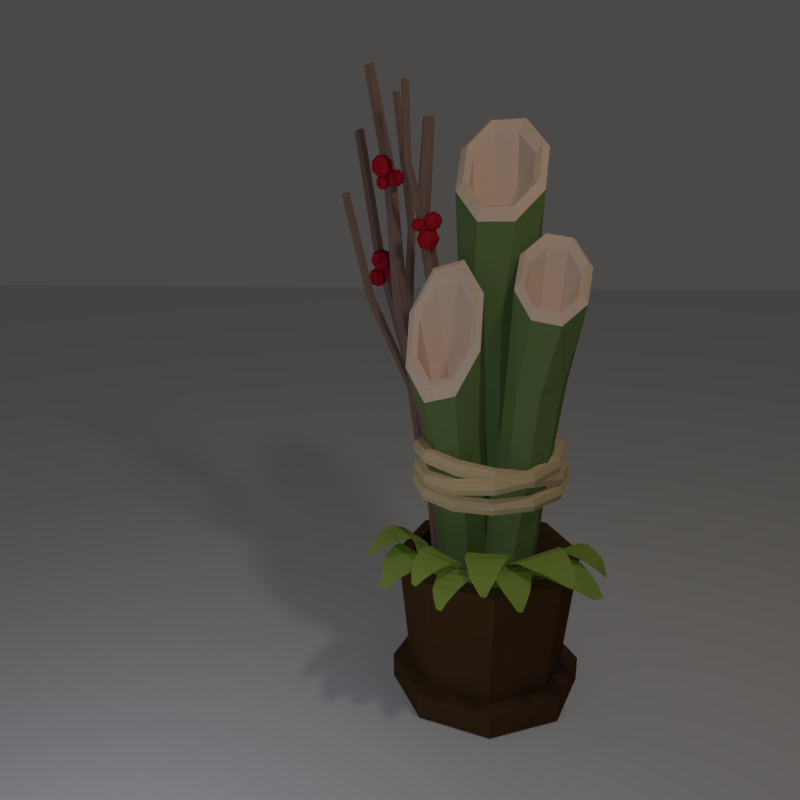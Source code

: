 # Source: Kodamatsu.blend  (saved by Blender 2.77.0; exported with 4.5.12 LTS)
import bpy
from mathutils import Matrix  # noqa: F401  (used for matrix-valued properties, if any)

bpy.ops.wm.read_factory_settings(use_empty=True)
scene = bpy.context.scene
scene.name = 'Scene'

# ---- collections
col_collection_1 = bpy.data.collections.new('Collection 1'); scene.collection.children.link(col_collection_1)

# ---- materials (node trees are filled in below, after node groups)
mat_leaf = bpy.data.materials.new('Leaf')
mat_leaf.alpha_threshold = 0.0
mat_leaf.use_transparent_shadow = False
mat_leaf.diffuse_color = (0.3001, 0.42, 0.07084, 1.0)
mat_leaf.roughness = 0.5
mat_leaf.specular_intensity = 0.0
mat_berry = bpy.data.materials.new('Berry')
mat_berry.alpha_threshold = 0.0
mat_berry.use_transparent_shadow = False
mat_berry.diffuse_color = (0.4385, 0.0112, 0.02432, 1.0)
mat_berry.roughness = 0.5
mat_berry.specular_intensity = 0.0
mat_shadowonly = bpy.data.materials.new('ShadowOnly')
mat_shadowonly.alpha_threshold = 0.0
mat_shadowonly.use_transparent_shadow = False
mat_shadowonly.roughness = 0.5
mat_sticks = bpy.data.materials.new('Sticks')
mat_sticks.alpha_threshold = 0.0
mat_sticks.use_transparent_shadow = False
mat_sticks.diffuse_color = (0.2396, 0.1516, 0.1179, 1.0)
mat_sticks.roughness = 0.5
mat_sticks.specular_intensity = 0.0
mat_rope = bpy.data.materials.new('Rope')
mat_rope.alpha_threshold = 0.0
mat_rope.use_transparent_shadow = False
mat_rope.diffuse_color = (0.6982, 0.5376, 0.2854, 1.0)
mat_rope.roughness = 0.5
mat_rope.specular_intensity = 0.0
mat_bamboo_inside = bpy.data.materials.new('Bamboo Inside')
mat_bamboo_inside.alpha_threshold = 0.0
mat_bamboo_inside.use_transparent_shadow = False
mat_bamboo_inside.diffuse_color = (0.8, 0.5988, 0.4493, 1.0)
mat_bamboo_inside.roughness = 0.5
mat_bamboo_inside.specular_intensity = 0.0
mat_bamboooutside = bpy.data.materials.new('BambooOutside')
mat_bamboooutside.alpha_threshold = 0.0
mat_bamboooutside.use_transparent_shadow = False
mat_bamboooutside.diffuse_color = (0.1495, 0.2266, 0.06999, 1.0)
mat_bamboooutside.roughness = 0.5
mat_bamboooutside.specular_intensity = 0.0
mat_pot = bpy.data.materials.new('Pot')
mat_pot.alpha_threshold = 0.0
mat_pot.use_transparent_shadow = False
mat_pot.diffuse_color = (0.09084, 0.04656, 0.01967, 1.0)
mat_pot.roughness = 0.5
mat_pot.specular_intensity = 0.0
mat_pot.line_color = (0.0, 0.0, 0.0, 1.0)

# ---- material node trees

# ---- world
world_world = bpy.data.worlds.new('World'); scene.world = world_world
world_world.color = (0.06998, 0.06703, 0.06337)
world_world.use_sun_shadow = False
world_world.sun_shadow_jitter_overblur = 0.0
world_world.cycles.sampling_method = 'MANUAL'

# ---- cameras
cam_camera = bpy.data.cameras.new('Camera')
cam_camera.clip_end = 100.0
cam_camera.lens = 35.0
cam_camera.sensor_width = 32.0
cam_camera.sensor_height = 18.0
cam_camera.ortho_scale = 7.314
cam_camera.dof.focus_distance = 0.0
cam_camera.dof.aperture_fstop = 128.0

# ---- lights
light_lamp_002 = bpy.data.lights.new('Lamp.002', 'POINT')
light_lamp_002.color = (0.6194, 1.0, 0.83)
light_lamp_002.transmission_factor = 0.0
light_lamp_002.cutoff_distance = 30.0
light_lamp_002.use_shadow = False
light_lamp_002.energy = 100.0
light_lamp_002.shadow_buffer_clip_start = 1.001
light_lamp_002.shadow_soft_size = 0.1
light_lamp_002.shadow_maximum_resolution = 0.006
light_lamp_002.use_absolute_resolution = True
light_lamp_001 = bpy.data.lights.new('Lamp.001', 'POINT')
light_lamp_001.color = (0.7617, 0.8177, 1.0)
light_lamp_001.transmission_factor = 0.0
light_lamp_001.cutoff_distance = 30.0
light_lamp_001.use_shadow = False
light_lamp_001.energy = 100.0
light_lamp_001.shadow_buffer_clip_start = 1.001
light_lamp_001.shadow_soft_size = 0.1
light_lamp_001.shadow_maximum_resolution = 0.006
light_lamp_001.use_absolute_resolution = True
light_lamp = bpy.data.lights.new('Lamp', 'POINT')
light_lamp.color = (1.0, 0.8811, 0.7727)
light_lamp.transmission_factor = 0.0
light_lamp.cutoff_distance = 30.0
light_lamp.energy = 125.0
light_lamp.shadow_buffer_clip_start = 1.001
light_lamp.shadow_soft_size = 0.25
light_lamp.shadow_maximum_resolution = 0.006
light_lamp.use_absolute_resolution = True

# ---- meshes
me_plane_001 = bpy.data.meshes.new('Plane.001')
me_plane_001.from_pydata([(0.169, -0.4728, 1.1), (0.403, -0.3318, 1.106), (0.6837, -0.812, 1.242), (0.7532, -0.7701, 1.245), (0.4257, -0.7511, 1.341), (0.2259, -0.6316, 1.335), (0.5876, -0.4136, 1.345), (0.6842, -0.5953, 1.336), (0.7235, -0.6906, 1.304), (0.5595, -0.7895, 1.304), (0.3258, -0.6913, 1.36), (0.6359, -0.5044, 1.363), (0.1913, -0.542, 1.253), (0.4861, -0.3575, 1.261), (0.1494, -0.4572, 1.035), (0.4037, -0.3712, 1.086), (0.4902, -0.8962, 1.386), (0.5433, -0.8779, 1.399), (0.2323, -0.7626, 1.452), (0.08367, -0.5896, 1.389), (0.4765, -0.4565, 1.469), (0.5166, -0.6695, 1.494), (0.5332, -0.7748, 1.469), (0.3536, -0.8343, 1.44), (0.1495, -0.6807, 1.448), (0.4881, -0.5676, 1.508), (0.1001, -0.5053, 1.259), (0.422, -0.3903, 1.323), (0.8088, -0.5654, 1.294), (0.7871, -0.5911, 1.305), (0.4166, -0.4094, 1.398), (0.5876, -0.2055, 1.338), (0.3811, -0.3277, 1.147), (0.4465, -0.2495, 1.127), (0.5376, -0.5117, 1.437), (0.7104, -0.304, 1.41), (0.6744, -0.5792, 1.394), (0.7877, -0.4428, 1.382), (0.7333, -0.5893, 1.358), (0.8035, -0.505, 1.346), (0.6033, -0.5412, 1.424), (0.747, -0.3684, 1.405), (0.4756, -0.4545, 1.435), (0.6475, -0.2487, 1.391), (0.3914, -0.3596, 1.284), (0.5113, -0.2165, 1.244), (-0.3834, -0.8548, 1.16), (-0.4175, -0.8336, 1.162), (-0.2979, -0.3794, 1.241), (-0.03716, -0.5406, 1.262), (-0.1421, -0.3622, 0.985), (-0.04303, -0.4234, 0.9963), (-0.4033, -0.5254, 1.279), (-0.1478, -0.6831, 1.337), (-0.4454, -0.6944, 1.24), (-0.2791, -0.797, 1.283), (-0.438, -0.7663, 1.209), (-0.3339, -0.8306, 1.231), (-0.4226, -0.6049, 1.269), (-0.2108, -0.7356, 1.32), (-0.3493, -0.4471, 1.28), (-0.091, -0.6067, 1.319), (-0.2147, -0.3593, 1.127), (-0.03218, -0.4721, 1.143), (-0.07634, -0.8832, 1.291), (-0.1157, -0.878, 1.297), (-0.1844, -0.4162, 1.392), (0.1201, -0.4566, 1.383), (-0.07414, -0.3317, 1.126), (0.04187, -0.3471, 1.126), (-0.2172, -0.5933, 1.429), (0.08468, -0.6333, 1.458), (-0.1903, -0.7639, 1.384), (0.006662, -0.7901, 1.409), (-0.1572, -0.8259, 1.349), (-0.03435, -0.8422, 1.36), (-0.2033, -0.6736, 1.417), (0.04724, -0.7068, 1.444), (-0.1998, -0.4998, 1.431), (0.1035, -0.54, 1.44), (-0.1278, -0.3616, 1.273), (0.08547, -0.3899, 1.268), (0.1767, -0.9279, 1.208), (0.1393, -0.937, 1.219), (-0.07412, -0.5289, 1.341), (0.2202, -0.4581, 1.288), (-0.04081, -0.4141, 1.066), (0.0718, -0.3871, 1.049), (-0.03619, -0.7055, 1.376), (0.2611, -0.6348, 1.361), (0.04269, -0.8559, 1.321), (0.2375, -0.8097, 1.317), (0.09019, -0.9024, 1.279), (0.2109, -0.8737, 1.271), (0.003403, -0.7757, 1.358), (0.2505, -0.717, 1.349), (-0.05306, -0.612, 1.378), (0.2427, -0.5412, 1.344), (-0.05847, -0.4592, 1.217), (0.1479, -0.4096, 1.182), (-0.5451, -0.1113, 1.1), (-0.3789, -0.3282, 1.106), (-0.825, -0.6605, 1.242), (-0.7757, -0.725, 1.245), (-0.7931, -0.3973, 1.341), (-0.6965, -0.1856, 1.335), (-0.4397, -0.5208, 1.345), (-0.6096, -0.6369, 1.336), (-0.7, -0.6866, 1.304), (-0.8164, -0.5346, 1.304), (-0.7448, -0.2914, 1.36), (-0.5246, -0.5789, 1.363), (-0.6113, -0.1412, 1.253), (-0.3952, -0.4137, 1.261), (-0.5317, -0.09012, 1.035), (-0.418, -0.3334, 1.086), (-0.9302, -0.4775, 1.386), (-0.9061, -0.5283, 1.399), (-0.826, -0.2065, 1.452), (-0.6706, -0.0395, 1.389), (-0.4947, -0.4152, 1.469), (-0.7019, -0.4786, 1.494), (-0.8047, -0.5068, 1.469), (-0.8838, -0.3349, 1.44), (-0.7538, -0.1151, 1.448), (-0.6038, -0.439, 1.508), (-0.585, -0.04642, 1.259), (-0.4349, -0.3536, 1.323), (-0.5661, -0.7574, 1.294), (-0.594, -0.7387, 1.305), (-0.4546, -0.3503, 1.398), (-0.2329, -0.4977, 1.338), (-0.3773, -0.306, 1.147), (-0.2923, -0.3624, 1.127), (-0.5428, -0.482, 1.437), (-0.3172, -0.6307, 1.41), (-0.5947, -0.6254, 1.394), (-0.4466, -0.7228, 1.382), (-0.5982, -0.6851, 1.358), (-0.5066, -0.7455, 1.346), (-0.5648, -0.5506, 1.424), (-0.3772, -0.6742, 1.405), (-0.4929, -0.414, 1.435), (-0.2693, -0.562, 1.391), (-0.4078, -0.3198, 1.284), (-0.2523, -0.4231, 1.244)], [], [(9, 8, 3, 2), (12, 13, 6, 5), (10, 11, 7, 4), (4, 7, 8, 9), (5, 6, 11, 10), (0, 1, 13, 12), (23, 22, 17, 16), (26, 27, 20, 19), (24, 25, 21, 18), (18, 21, 22, 23), (19, 20, 25, 24), (14, 15, 27, 26), (42, 30, 31, 43), (45, 44, 32, 33), (40, 34, 35, 41), (38, 36, 37, 39), (29, 38, 39, 28), (36, 40, 41, 37), (34, 42, 43, 35), (31, 30, 44, 45), (60, 48, 49, 61), (63, 62, 50, 51), (58, 52, 53, 59), (56, 54, 55, 57), (47, 56, 57, 46), (54, 58, 59, 55), (52, 60, 61, 53), (49, 48, 62, 63), (78, 66, 67, 79), (81, 80, 68, 69), (76, 70, 71, 77), (74, 72, 73, 75), (65, 74, 75, 64), (72, 76, 77, 73), (70, 78, 79, 71), (67, 66, 80, 81), (96, 84, 85, 97), (99, 98, 86, 87), (94, 88, 89, 95), (92, 90, 91, 93), (83, 92, 93, 82), (90, 94, 95, 91), (88, 96, 97, 89), (85, 84, 98, 99), (109, 108, 103, 102), (112, 113, 106, 105), (110, 111, 107, 104), (104, 107, 108, 109), (105, 106, 111, 110), (100, 101, 113, 112), (123, 122, 117, 116), (126, 127, 120, 119), (124, 125, 121, 118), (118, 121, 122, 123), (119, 120, 125, 124), (114, 115, 127, 126), (142, 130, 131, 143), (145, 144, 132, 133), (140, 134, 135, 141), (138, 136, 137, 139), (129, 138, 139, 128), (136, 140, 141, 137), (134, 142, 143, 135), (131, 130, 144, 145)])
me_plane_001.materials.append(mat_leaf)
me_plane_001.use_remesh_preserve_volume = False
me_plane_001.use_remesh_preserve_attributes = False
me_plane_001.use_mirror_vertex_groups = False
me_plane_001.update()
me_cube_001 = bpy.data.meshes.new('Cube.001')
me_cube_001.from_pydata([(-0.8898, 0.4338, 4.022), (-0.9292, 0.442, 4.113), (-0.8695, 0.5317, 4.022), (-0.9089, 0.5399, 4.113), (-0.8002, 0.4152, 4.062), (-0.8395, 0.4234, 4.153), (-0.7799, 0.5132, 4.062), (-0.8192, 0.5213, 4.153), (-0.9219, 0.429, 4.063), (-0.9335, 0.494, 4.119), (-0.897, 0.5489, 4.063), (-0.8853, 0.484, 4.007), (-0.8662, 0.5425, 4.144), (-0.7872, 0.5261, 4.112), (-0.818, 0.5325, 4.031), (-0.8237, 0.4712, 4.168), (-0.8121, 0.4062, 4.112), (-0.7755, 0.4612, 4.056), (-0.8911, 0.4226, 4.144), (-0.8429, 0.4126, 4.031), (-0.8886, 0.4846, 4.167), (-0.8205, 0.4705, 4.008), (-0.8721, 0.3928, 4.087), (-0.7769, 0.4615, 4.122), (-0.837, 0.5624, 4.087), (-0.9322, 0.4937, 4.053), (-0.9229, 0.5662, 3.319), (-0.9335, 0.5778, 3.418), (-0.9032, 0.6638, 3.31), (-0.9139, 0.6754, 3.409), (-0.8254, 0.5478, 3.332), (-0.8361, 0.5594, 3.431), (-0.8057, 0.6454, 3.323), (-0.8164, 0.657, 3.422), (-0.9414, 0.5631, 3.368), (-0.9359, 0.63, 3.423), (-0.9173, 0.6827, 3.357), (-0.9228, 0.6158, 3.302), (-0.8642, 0.6785, 3.425), (-0.7979, 0.6601, 3.373), (-0.8511, 0.6643, 3.304), (-0.8165, 0.6074, 3.439), (-0.822, 0.5406, 3.384), (-0.8034, 0.5932, 3.318), (-0.8882, 0.5589, 3.437), (-0.8751, 0.5448, 3.316), (-0.8789, 0.6216, 3.456), (-0.8604, 0.6016, 3.285), (-0.8867, 0.5271, 3.379), (-0.7852, 0.5957, 3.382), (-0.8526, 0.6961, 3.362), (-0.9541, 0.6276, 3.36), (-0.5487, 0.1933, 3.539), (-0.5487, 0.1933, 3.639), (-0.5681, 0.2914, 3.539), (-0.5681, 0.2914, 3.639), (-0.4506, 0.2127, 3.539), (-0.4506, 0.2127, 3.639), (-0.47, 0.3108, 3.539), (-0.47, 0.3108, 3.639), (-0.5575, 0.1801, 3.589), (-0.5694, 0.2401, 3.65), (-0.5813, 0.3002, 3.589), (-0.5694, 0.2401, 3.527), (-0.5212, 0.3121, 3.65), (-0.4612, 0.324, 3.589), (-0.5212, 0.3121, 3.527), (-0.4493, 0.2639, 3.65), (-0.4374, 0.2039, 3.589), (-0.4493, 0.2639, 3.527), (-0.4974, 0.192, 3.65), (-0.4974, 0.192, 3.527), (-0.5093, 0.252, 3.675), (-0.5093, 0.252, 3.502), (-0.4925, 0.1671, 3.589), (-0.4244, 0.2689, 3.589), (-0.5262, 0.337, 3.589), (-0.5943, 0.2352, 3.589), (-0.9463, 0.5654, 3.192), (-0.9556, 0.5755, 3.278), (-0.9292, 0.6504, 3.184), (-0.9385, 0.6604, 3.27), (-0.8615, 0.5494, 3.203), (-0.8708, 0.5595, 3.289), (-0.8444, 0.6343, 3.195), (-0.8537, 0.6444, 3.281), (-0.9624, 0.5627, 3.235), (-0.9576, 0.6209, 3.282), (-0.9415, 0.6667, 3.225), (-0.9463, 0.6086, 3.177), (-0.8952, 0.6631, 3.284), (-0.8376, 0.6471, 3.238), (-0.8838, 0.6508, 3.179), (-0.8538, 0.6013, 3.296), (-0.8585, 0.5431, 3.248), (-0.8424, 0.5889, 3.19), (-0.9162, 0.5591, 3.294), (-0.9048, 0.5467, 3.189), (-0.9081, 0.6136, 3.311), (-0.892, 0.5962, 3.162), (-0.9148, 0.5314, 3.243), (-0.8266, 0.591, 3.246), (-0.8852, 0.6785, 3.229), (-0.9735, 0.6188, 3.227), (-0.8337, 0.5623, 3.246), (-0.84, 0.5691, 3.304), (-0.8221, 0.6198, 3.24), (-0.8284, 0.6266, 3.299), (-0.7762, 0.5514, 3.253), (-0.7825, 0.5582, 3.312), (-0.7646, 0.609, 3.248), (-0.7709, 0.6158, 3.306), (-0.8446, 0.5604, 3.275), (-0.8413, 0.5999, 3.307), (-0.8304, 0.6309, 3.268), (-0.8336, 0.5915, 3.236), (-0.7991, 0.6284, 3.308), (-0.76, 0.6176, 3.277), (-0.7914, 0.6201, 3.237), (-0.771, 0.5866, 3.316), (-0.7742, 0.5471, 3.284), (-0.7633, 0.5782, 3.245), (-0.8132, 0.558, 3.315), (-0.8055, 0.5496, 3.244), (-0.8078, 0.5949, 3.326), (-0.7968, 0.5831, 3.226), (-0.8123, 0.5392, 3.281), (-0.7525, 0.5796, 3.282), (-0.7923, 0.6389, 3.271), (-0.8521, 0.5984, 3.269), (-0.7777, 0.4228, 3.955), (-0.8076, 0.429, 4.025), (-0.7623, 0.4973, 3.955), (-0.7922, 0.5035, 4.025), (-0.7095, 0.4087, 3.986), (-0.7395, 0.4149, 4.056), (-0.6941, 0.4831, 3.986), (-0.724, 0.4893, 4.056), (-0.8021, 0.4191, 3.987), (-0.811, 0.4685, 4.029), (-0.7832, 0.5103, 3.987), (-0.7743, 0.4609, 3.944), (-0.7597, 0.5055, 4.048), (-0.6997, 0.493, 4.024), (-0.7231, 0.4979, 3.963), (-0.7275, 0.4512, 4.067), (-0.7186, 0.4018, 4.024), (-0.6908, 0.4436, 3.982), (-0.7787, 0.4143, 4.048), (-0.742, 0.4067, 3.963), (-0.7768, 0.4614, 4.066), (-0.725, 0.4507, 3.945), (-0.7642, 0.3916, 4.005), (-0.6918, 0.4438, 4.032), (-0.7375, 0.5205, 4.005), (-0.8099, 0.4683, 3.979), (-0.8709, 0.4485, 3.929), (-0.8959, 0.4537, 3.987), (-0.858, 0.5107, 3.929), (-0.883, 0.5159, 3.987), (-0.814, 0.4367, 3.954), (-0.839, 0.4419, 4.013), (-0.8011, 0.4989, 3.954), (-0.8261, 0.5041, 4.013), (-0.8912, 0.4455, 3.955), (-0.8987, 0.4867, 3.991), (-0.8755, 0.5216, 3.955), (-0.868, 0.4804, 3.92), (-0.8559, 0.5176, 4.006), (-0.8057, 0.5072, 3.986), (-0.8253, 0.5112, 3.935), (-0.8289, 0.4723, 4.022), (-0.8215, 0.431, 3.986), (-0.7983, 0.4659, 3.951), (-0.8717, 0.4414, 4.006), (-0.8411, 0.4351, 3.935), (-0.8701, 0.4808, 4.021), (-0.8269, 0.4718, 3.92), (-0.8597, 0.4225, 3.971), (-0.7992, 0.4661, 3.993), (-0.8373, 0.5302, 3.971), (-0.8978, 0.4865, 3.949), (-0.5074, 0.2103, 3.675), (-0.5074, 0.2103, 3.758), (-0.5235, 0.2914, 3.675), (-0.5235, 0.2914, 3.758), (-0.4264, 0.2263, 3.675), (-0.4264, 0.2263, 3.758), (-0.4424, 0.3074, 3.675), (-0.4424, 0.3074, 3.758), (-0.5147, 0.1994, 3.716), (-0.5246, 0.249, 3.767), (-0.5344, 0.2987, 3.716), (-0.5246, 0.249, 3.666), (-0.4848, 0.3085, 3.767), (-0.4351, 0.3183, 3.716), (-0.4848, 0.3085, 3.666), (-0.4253, 0.2687, 3.767), (-0.4154, 0.219, 3.716), (-0.4253, 0.2687, 3.666), (-0.4651, 0.2092, 3.767), (-0.4651, 0.2092, 3.666), (-0.4749, 0.2589, 3.788), (-0.4749, 0.2589, 3.645), (-0.461, 0.1886, 3.716), (-0.4047, 0.2728, 3.716), (-0.4888, 0.3291, 3.716), (-0.5451, 0.245, 3.716), (-0.6054, 0.2029, 3.664), (-0.6054, 0.2029, 3.723), (-0.6169, 0.2608, 3.664), (-0.6169, 0.2608, 3.723), (-0.5475, 0.2144, 3.664), (-0.5475, 0.2144, 3.723), (-0.559, 0.2723, 3.664), (-0.559, 0.2723, 3.723), (-0.6106, 0.1951, 3.694), (-0.6177, 0.2306, 3.73), (-0.6247, 0.266, 3.694), (-0.6177, 0.2306, 3.658), (-0.5892, 0.2731, 3.73), (-0.5538, 0.2801, 3.694), (-0.5892, 0.2731, 3.658), (-0.5468, 0.2446, 3.73), (-0.5398, 0.2092, 3.694), (-0.5468, 0.2446, 3.658), (-0.5752, 0.2022, 3.73), (-0.5752, 0.2022, 3.658), (-0.5822, 0.2376, 3.745), (-0.5822, 0.2376, 3.643), (-0.5723, 0.1875, 3.694), (-0.5321, 0.2475, 3.694), (-0.5921, 0.2877, 3.694), (-0.6323, 0.2277, 3.694)], [], [(25, 10, 2, 11), (24, 13, 6, 14), (23, 16, 4, 17), (22, 8, 0, 19), (21, 14, 6, 17), (20, 12, 3, 9), (18, 20, 9, 1), (5, 15, 20, 18), (15, 7, 12, 20), (19, 21, 17, 4), (0, 11, 21, 19), (11, 2, 14, 21), (16, 22, 19, 4), (5, 18, 22, 16), (18, 1, 8, 22), (13, 23, 17, 6), (7, 15, 23, 13), (15, 5, 16, 23), (10, 24, 14, 2), (3, 12, 24, 10), (12, 7, 13, 24), (8, 25, 11, 0), (1, 9, 25, 8), (9, 3, 10, 25), (51, 36, 28, 37), (50, 39, 32, 40), (49, 42, 30, 43), (48, 34, 26, 45), (47, 40, 32, 43), (46, 38, 29, 35), (44, 46, 35, 27), (31, 41, 46, 44), (41, 33, 38, 46), (45, 47, 43, 30), (26, 37, 47, 45), (37, 28, 40, 47), (42, 48, 45, 30), (31, 44, 48, 42), (44, 27, 34, 48), (39, 49, 43, 32), (33, 41, 49, 39), (41, 31, 42, 49), (36, 50, 40, 28), (29, 38, 50, 36), (38, 33, 39, 50), (34, 51, 37, 26), (27, 35, 51, 34), (35, 29, 36, 51), (77, 62, 54, 63), (76, 65, 58, 66), (75, 68, 56, 69), (74, 60, 52, 71), (73, 66, 58, 69), (72, 64, 55, 61), (70, 72, 61, 53), (57, 67, 72, 70), (67, 59, 64, 72), (71, 73, 69, 56), (52, 63, 73, 71), (63, 54, 66, 73), (68, 74, 71, 56), (57, 70, 74, 68), (70, 53, 60, 74), (65, 75, 69, 58), (59, 67, 75, 65), (67, 57, 68, 75), (62, 76, 66, 54), (55, 64, 76, 62), (64, 59, 65, 76), (60, 77, 63, 52), (53, 61, 77, 60), (61, 55, 62, 77), (103, 88, 80, 89), (102, 91, 84, 92), (101, 94, 82, 95), (100, 86, 78, 97), (99, 92, 84, 95), (98, 90, 81, 87), (96, 98, 87, 79), (83, 93, 98, 96), (93, 85, 90, 98), (97, 99, 95, 82), (78, 89, 99, 97), (89, 80, 92, 99), (94, 100, 97, 82), (83, 96, 100, 94), (96, 79, 86, 100), (91, 101, 95, 84), (85, 93, 101, 91), (93, 83, 94, 101), (88, 102, 92, 80), (81, 90, 102, 88), (90, 85, 91, 102), (86, 103, 89, 78), (79, 87, 103, 86), (87, 81, 88, 103), (129, 114, 106, 115), (128, 117, 110, 118), (127, 120, 108, 121), (126, 112, 104, 123), (125, 118, 110, 121), (124, 116, 107, 113), (122, 124, 113, 105), (109, 119, 124, 122), (119, 111, 116, 124), (123, 125, 121, 108), (104, 115, 125, 123), (115, 106, 118, 125), (120, 126, 123, 108), (109, 122, 126, 120), (122, 105, 112, 126), (117, 127, 121, 110), (111, 119, 127, 117), (119, 109, 120, 127), (114, 128, 118, 106), (107, 116, 128, 114), (116, 111, 117, 128), (112, 129, 115, 104), (105, 113, 129, 112), (113, 107, 114, 129), (155, 140, 132, 141), (154, 143, 136, 144), (153, 146, 134, 147), (152, 138, 130, 149), (151, 144, 136, 147), (150, 142, 133, 139), (148, 150, 139, 131), (135, 145, 150, 148), (145, 137, 142, 150), (149, 151, 147, 134), (130, 141, 151, 149), (141, 132, 144, 151), (146, 152, 149, 134), (135, 148, 152, 146), (148, 131, 138, 152), (143, 153, 147, 136), (137, 145, 153, 143), (145, 135, 146, 153), (140, 154, 144, 132), (133, 142, 154, 140), (142, 137, 143, 154), (138, 155, 141, 130), (131, 139, 155, 138), (139, 133, 140, 155), (181, 166, 158, 167), (180, 169, 162, 170), (179, 172, 160, 173), (178, 164, 156, 175), (177, 170, 162, 173), (176, 168, 159, 165), (174, 176, 165, 157), (161, 171, 176, 174), (171, 163, 168, 176), (175, 177, 173, 160), (156, 167, 177, 175), (167, 158, 170, 177), (172, 178, 175, 160), (161, 174, 178, 172), (174, 157, 164, 178), (169, 179, 173, 162), (163, 171, 179, 169), (171, 161, 172, 179), (166, 180, 170, 158), (159, 168, 180, 166), (168, 163, 169, 180), (164, 181, 167, 156), (157, 165, 181, 164), (165, 159, 166, 181), (207, 192, 184, 193), (206, 195, 188, 196), (205, 198, 186, 199), (204, 190, 182, 201), (203, 196, 188, 199), (202, 194, 185, 191), (200, 202, 191, 183), (187, 197, 202, 200), (197, 189, 194, 202), (201, 203, 199, 186), (182, 193, 203, 201), (193, 184, 196, 203), (198, 204, 201, 186), (187, 200, 204, 198), (200, 183, 190, 204), (195, 205, 199, 188), (189, 197, 205, 195), (197, 187, 198, 205), (192, 206, 196, 184), (185, 194, 206, 192), (194, 189, 195, 206), (190, 207, 193, 182), (183, 191, 207, 190), (191, 185, 192, 207), (233, 218, 210, 219), (232, 221, 214, 222), (231, 224, 212, 225), (230, 216, 208, 227), (229, 222, 214, 225), (228, 220, 211, 217), (226, 228, 217, 209), (213, 223, 228, 226), (223, 215, 220, 228), (227, 229, 225, 212), (208, 219, 229, 227), (219, 210, 222, 229), (224, 230, 227, 212), (213, 226, 230, 224), (226, 209, 216, 230), (221, 231, 225, 214), (215, 223, 231, 221), (223, 213, 224, 231), (218, 232, 222, 210), (211, 220, 232, 218), (220, 215, 221, 232), (216, 233, 219, 208), (209, 217, 233, 216), (217, 211, 218, 233)])
me_cube_001.materials.append(mat_berry)
me_cube_001.use_remesh_preserve_volume = False
me_cube_001.use_remesh_preserve_attributes = False
me_cube_001.use_mirror_vertex_groups = False
me_cube_001.update()
me_plane = bpy.data.meshes.new('Plane')
me_plane.from_pydata([(-8.0, -8.0, 0.0), (8.0, -8.0, 0.0), (-8.0, 8.0, 0.0), (8.0, 8.0, 0.0)], [], [(0, 1, 3, 2)])
me_plane.materials.append(mat_shadowonly)
me_plane.use_remesh_preserve_volume = False
me_plane.use_remesh_preserve_attributes = False
me_plane.use_mirror_vertex_groups = False
me_plane.update()
me_cylinder_001 = bpy.data.meshes.new('Cylinder.001')
me_cylinder_001.from_pydata([(-0.3436, 0.2225, 0.8589), (-0.9516, 0.6237, 4.789), (-0.2624, 0.1756, 0.8589), (-0.9167, 0.6038, 4.804), (-0.2624, 0.08195, 0.8589), (-0.9167, 0.561, 4.809), (-0.3436, 0.0351, 0.8589), (-0.9516, 0.5381, 4.798), (-0.4247, 0.08195, 0.8589), (-0.9866, 0.558, 4.783), (-0.4247, 0.1756, 0.8589), (-0.9866, 0.6008, 4.778), (-0.4805, 0.4247, 2.058), (-0.413, 0.3858, 2.062), (-0.413, 0.3071, 2.064), (-0.4805, 0.2673, 2.061), (-0.548, 0.3062, 2.056), (-0.548, 0.3849, 2.055), (-0.7124, 0.4329, 3.047), (-0.6565, 0.4008, 3.055), (-0.6565, 0.335, 3.058), (-0.7124, 0.3012, 3.052), (-0.7683, 0.3334, 3.044), (-0.7683, 0.3992, 3.041), (-0.8039, 0.6152, 4.027), (-0.7588, 0.5893, 4.039), (-0.7588, 0.5354, 4.043), (-0.8039, 0.5072, 4.035), (-0.849, 0.5331, 4.023), (-0.849, 0.587, 4.019), (-0.3923, 0.1407, 0.8889), (-0.5539, 0.4184, 4.436), (-0.3725, 0.04633, 0.8765), (-0.5455, 0.3761, 4.444), (-0.2802, 0.01626, 0.8717), (-0.5033, 0.3618, 4.446), (-0.2077, 0.08053, 0.8792), (-0.4695, 0.3898, 4.44), (-0.2275, 0.1749, 0.8916), (-0.4779, 0.4321, 4.432), (-0.3198, 0.205, 0.8964), (-0.5201, 0.4464, 4.43), (-0.536, 0.2036, 1.969), (-0.5196, 0.1245, 1.963), (-0.442, 0.0991, 1.96), (-0.3809, 0.1527, 1.964), (-0.3973, 0.2317, 1.97), (-0.4749, 0.2572, 1.973), (-0.4597, 0.3208, 2.867), (-0.4461, 0.2549, 2.866), (-0.3812, 0.2335, 2.865), (-0.3299, 0.2779, 2.865), (-0.3435, 0.3438, 2.866), (-0.4084, 0.3652, 2.867), (-0.6005, 0.3576, 3.749), (-0.5896, 0.3039, 3.752), (-0.5364, 0.2861, 3.753), (-0.494, 0.3221, 3.75), (-0.505, 0.3758, 3.746), (-0.5582, 0.3936, 3.745), (-1.048, 0.87, 4.315), (-1.013, 0.8534, 4.334), (-1.013, 0.8123, 4.347), (-1.048, 0.7878, 4.341), (-1.083, 0.8044, 4.322), (-1.083, 0.8455, 4.309), (-0.2841, 0.1829, 0.8508), (-0.239, 0.1598, 0.8676), (-0.239, 0.1075, 0.8817), (-0.2841, 0.07834, 0.879), (-0.3291, 0.1014, 0.8622), (-0.3291, 0.1536, 0.8481), (-0.5196, 0.4042, 1.7), (-0.6513, 0.5236, 2.568), (-0.9017, 0.7478, 3.432), (-0.8642, 0.7296, 3.45), (-0.6112, 0.5037, 2.586), (-0.4771, 0.3828, 1.717), (-0.8642, 0.6857, 3.463), (-0.6112, 0.4571, 2.6), (-0.4771, 0.3333, 1.731), (-0.9017, 0.66, 3.458), (-0.6513, 0.4302, 2.595), (-0.5196, 0.3053, 1.727), (-0.9392, 0.6782, 3.44), (-0.6913, 0.45, 2.578), (-0.5622, 0.3267, 1.71), (-0.9392, 0.7221, 3.427), (-0.6913, 0.4967, 2.564), (-0.5622, 0.3762, 1.696), (-0.5443, 0.3475, 3.532), (-0.5361, 0.3073, 3.535), (-0.4963, 0.294, 3.536), (-0.4645, 0.3209, 3.533), (-0.6897, 0.2916, 4.131), (-0.6839, 0.2629, 4.133), (-0.6556, 0.2535, 4.133), (-0.633, 0.2726, 4.131), (-0.7082, 0.3089, 4.687), (-0.7021, 0.2813, 4.695), (-0.6742, 0.2709, 4.692), (-0.6523, 0.2882, 4.682), (-0.6635, 0.415, 2.874), (-0.6228, 0.3917, 2.88), (-0.6228, 0.3437, 2.882), (-0.6635, 0.3191, 2.878), (-0.7041, 0.3425, 2.871), (-0.7041, 0.3905, 2.87), (-0.6383, 0.6746, 3.599), (-0.6075, 0.6597, 3.61), (-0.6075, 0.6264, 3.624), (-0.6383, 0.6079, 3.628), (-0.669, 0.6228, 3.617), (-0.669, 0.6561, 3.603), (-0.7642, 0.8439, 4.6), (-0.7371, 0.8292, 4.606), (-0.7371, 0.7979, 4.613), (-0.7642, 0.7813, 4.613), (-0.7914, 0.796, 4.606), (-0.7914, 0.8273, 4.6), (-0.6231, 0.4782, 2.351), (-0.5938, 0.4637, 2.365), (-0.5938, 0.4295, 2.374), (-0.6231, 0.4099, 2.371), (-0.6524, 0.4244, 2.358), (-0.6524, 0.4585, 2.348), (-0.9527, 0.5483, 3.087), (-0.9234, 0.5338, 3.1), (-0.9234, 0.4996, 3.11), (-0.9527, 0.4799, 3.107), (-0.982, 0.4944, 3.093), (-0.982, 0.5286, 3.084), (-1.134, 0.5483, 3.875), (-1.104, 0.5338, 3.888), (-1.104, 0.4996, 3.898), (-1.134, 0.4799, 3.895), (-1.163, 0.4944, 3.882), (-1.163, 0.5286, 3.872)], [], [(24, 1, 3, 25), (25, 3, 5, 26), (26, 5, 7, 27), (27, 7, 9, 28), (3, 1, 11, 9, 7, 5), (28, 9, 11, 29), (29, 11, 1, 24), (0, 2, 4, 6, 8, 10), (10, 17, 12, 0), (8, 16, 17, 10), (6, 15, 16, 8), (4, 14, 15, 6), (2, 13, 14, 4), (0, 12, 13, 2), (17, 23, 18, 12), (16, 22, 23, 17), (15, 21, 22, 16), (14, 20, 21, 15), (13, 19, 20, 14), (12, 18, 19, 13), (23, 29, 24, 18), (22, 28, 29, 23), (21, 27, 28, 22), (20, 26, 27, 21), (19, 25, 26, 20), (18, 24, 25, 19), (54, 55, 33, 31), (55, 56, 35, 33), (56, 57, 37, 35), (57, 58, 39, 37), (33, 35, 37, 39, 41, 31), (58, 59, 41, 39), (59, 54, 31, 41), (30, 40, 38, 36, 34, 32), (40, 30, 42, 47), (38, 40, 47, 46), (36, 38, 46, 45), (34, 36, 45, 44), (32, 34, 44, 43), (30, 32, 43, 42), (47, 42, 48, 53), (46, 47, 53, 52), (45, 46, 52, 51), (44, 45, 51, 50), (43, 44, 50, 49), (42, 43, 49, 48), (53, 48, 54, 59), (52, 53, 59, 58), (51, 52, 58, 57), (50, 51, 57, 56), (49, 50, 56, 55), (48, 49, 55, 54), (74, 60, 61, 75), (75, 61, 62, 78), (78, 62, 63, 81), (81, 63, 64, 84), (61, 60, 65, 64, 63, 62), (84, 64, 65, 87), (87, 65, 60, 74), (71, 89, 72, 66), (89, 88, 73, 72), (88, 87, 74, 73), (70, 86, 89, 71), (86, 85, 88, 89), (85, 84, 87, 88), (69, 83, 86, 70), (83, 82, 85, 86), (82, 81, 84, 85), (68, 80, 83, 69), (80, 79, 82, 83), (79, 78, 81, 82), (67, 77, 80, 68), (77, 76, 79, 80), (76, 75, 78, 79), (66, 72, 77, 67), (72, 73, 76, 77), (73, 74, 75, 76), (90, 91, 95, 94), (91, 92, 96, 95), (92, 93, 97, 96), (94, 95, 99, 98), (95, 96, 100, 99), (96, 97, 101, 100), (104, 110, 111, 105), (106, 112, 113, 107), (103, 109, 110, 104), (105, 111, 112, 106), (107, 113, 108, 102), (102, 108, 109, 103), (109, 115, 116, 110), (111, 117, 118, 112), (113, 119, 114, 108), (108, 114, 115, 109), (110, 116, 117, 111), (112, 118, 119, 113), (121, 127, 128, 122), (123, 129, 130, 124), (125, 131, 126, 120), (120, 126, 127, 121), (122, 128, 129, 123), (124, 130, 131, 125), (131, 137, 132, 126), (126, 132, 133, 127), (128, 134, 135, 129), (130, 136, 137, 131), (127, 133, 134, 128), (129, 135, 136, 130)])
me_cylinder_001.materials.append(mat_sticks)
me_cylinder_001.use_remesh_preserve_volume = False
me_cylinder_001.use_remesh_preserve_attributes = False
me_cylinder_001.use_mirror_vertex_groups = False
me_cylinder_001.update()
me_torus = bpy.data.meshes.new('Torus')
me_torus.from_pydata([(0.5815, -0.02022, 1.965), (0.5662, -0.02649, 2.014), (0.5264, -0.02875, 2.034), (0.488, -0.026, 2.015), (0.4715, -0.02027, 1.973), (0.4837, -0.01453, 1.928), (0.5199, -0.01174, 1.904), (0.5615, -0.01397, 1.918), (0.5127, 0.269, 2.014), (0.4997, 0.253, 2.061), (0.4651, 0.2285, 2.077), (0.4317, 0.2109, 2.055), (0.417, 0.2088, 2.011), (0.4273, 0.2224, 1.968), (0.4587, 0.2455, 1.948), (0.4949, 0.2655, 1.966), (0.3205, 0.4806, 2.059), (0.3139, 0.4576, 2.105), (0.2941, 0.4168, 2.118), (0.2742, 0.3843, 2.093), (0.2648, 0.3765, 2.048), (0.2698, 0.3958, 2.005), (0.2877, 0.4338, 1.988), (0.3091, 0.4701, 2.01), (0.05641, 0.558, 2.09), (0.05865, 0.5324, 2.135), (0.05919, 0.4857, 2.145), (0.05784, 0.4477, 2.118), (0.05554, 0.4378, 2.072), (0.05347, 0.4591, 2.03), (0.05271, 0.5027, 2.015), (0.05388, 0.5449, 2.039), (-0.2088, 0.4804, 2.097), (-0.1977, 0.4574, 2.141), (-0.1768, 0.4166, 2.151), (-0.1594, 0.3841, 2.123), (-0.1546, 0.3763, 2.077), (-0.1638, 0.3956, 2.036), (-0.1832, 0.4336, 2.022), (-0.2025, 0.4699, 2.046), (-0.4041, 0.2686, 2.078), (-0.3864, 0.2526, 2.123), (-0.3505, 0.2282, 2.134), (-0.3194, 0.2106, 2.108), (-0.3093, 0.2085, 2.062), (-0.3238, 0.222, 2.021), (-0.357, 0.2452, 2.005), (-0.3912, 0.2652, 2.028), (-0.4771, -0.02069, 2.039), (-0.457, -0.02693, 2.086), (-0.4154, -0.02916, 2.1), (-0.3792, -0.02638, 2.076), (-0.3671, -0.02064, 2.032), (-0.3836, -0.01491, 1.989), (-0.4219, -0.01216, 1.971), (-0.4618, -0.01442, 1.99), (-0.4083, -0.3099, 1.99), (-0.3905, -0.3064, 2.038), (-0.3542, -0.2864, 2.056), (-0.3228, -0.2633, 2.036), (-0.3126, -0.2497, 1.993), (-0.3272, -0.2518, 1.949), (-0.3607, -0.2694, 1.927), (-0.3953, -0.2939, 1.943), (-0.2161, -0.5215, 1.945), (-0.2047, -0.511, 1.994), (-0.1832, -0.4747, 2.016), (-0.1654, -0.4367, 1.999), (-0.1603, -0.4174, 1.957), (-0.1697, -0.4252, 1.911), (-0.1897, -0.4577, 1.886), (-0.2095, -0.4985, 1.899), (0.04804, -0.5989, 1.914), (0.05056, -0.5858, 1.965), (0.05174, -0.5436, 1.989), (0.05098, -0.5001, 1.974), (0.04891, -0.4787, 1.932), (0.04661, -0.4886, 1.886), (0.04526, -0.5266, 1.859), (0.04579, -0.5733, 1.87), (0.3133, -0.5213, 1.907), (0.3069, -0.5108, 1.958), (0.2877, -0.4745, 1.983), (0.2683, -0.4365, 1.968), (0.259, -0.4172, 1.927), (0.2639, -0.425, 1.881), (0.2812, -0.4575, 1.853), (0.3021, -0.4983, 1.863), (0.5085, -0.3095, 1.926), (0.4957, -0.3061, 1.976), (0.4614, -0.2861, 1.999), (0.4282, -0.263, 1.983), (0.4137, -0.2494, 1.942), (0.4239, -0.2515, 1.896), (0.4549, -0.2691, 1.87), (0.4909, -0.2935, 1.881), (0.5348, -0.0141, 2.034), (0.5163, -0.007343, 2.08), (0.4803, -0.004968, 2.093), (0.4495, -0.007814, 2.071), (0.4388, -0.0141, 2.027), (0.4541, -0.02039, 1.984), (0.487, -0.02323, 1.967), (0.5213, -0.02086, 1.985), (0.472, 0.2825, 1.984), (0.4558, 0.2789, 2.032), (0.4244, 0.258, 2.05), (0.3981, 0.2332, 2.031), (0.3895, 0.2183, 1.988), (0.4028, 0.2208, 1.944), (0.4312, 0.2397, 1.923), (0.4608, 0.2655, 1.938), (0.2967, 0.4985, 1.939), (0.2864, 0.4878, 1.988), (0.2679, 0.4501, 2.009), (0.2534, 0.41, 1.992), (0.2499, 0.3897, 1.951), (0.258, 0.3979, 1.907), (0.2747, 0.4319, 1.882), (0.2914, 0.4745, 1.894), (0.05693, 0.5771, 1.909), (0.05431, 0.5639, 1.959), (0.05305, 0.5203, 1.982), (0.05384, 0.4749, 1.967), (0.05597, 0.4531, 1.927), (0.05834, 0.4628, 1.883), (0.05979, 0.5021, 1.855), (0.05926, 0.5508, 1.865), (-0.1841, 0.4985, 1.903), (-0.179, 0.4878, 1.953), (-0.1629, 0.4501, 1.977), (-0.1468, 0.41, 1.963), (-0.139, 0.3897, 1.922), (-0.1424, 0.3979, 1.877), (-0.1562, 0.4319, 1.85), (-0.1741, 0.4745, 1.859), (-0.3628, 0.2825, 1.922), (-0.3517, 0.2789, 1.972), (-0.3225, 0.258, 1.994), (-0.2944, 0.2332, 1.979), (-0.2813, 0.2183, 1.938), (-0.2899, 0.2208, 1.892), (-0.3158, 0.2397, 1.867), (-0.3468, 0.2655, 1.878), (-0.4303, -0.0141, 1.962), (-0.4169, -0.007343, 2.01), (-0.3826, -0.004968, 2.029), (-0.3497, -0.007814, 2.011), (-0.3343, -0.0141, 1.969), (-0.345, -0.02039, 1.924), (-0.3759, -0.02323, 1.902), (-0.4119, -0.02086, 1.916), (-0.3676, -0.3107, 2.011), (-0.3564, -0.2937, 2.058), (-0.3267, -0.2679, 2.073), (-0.2983, -0.249, 2.052), (-0.285, -0.2465, 2.008), (-0.2936, -0.2614, 1.965), (-0.32, -0.2862, 1.946), (-0.3513, -0.3071, 1.964), (-0.1923, -0.5267, 2.057), (-0.187, -0.5027, 2.102), (-0.1702, -0.4601, 2.114), (-0.1536, -0.4261, 2.089), (-0.1454, -0.4179, 2.044), (-0.149, -0.4382, 2.003), (-0.1635, -0.4783, 1.987), (-0.1819, -0.516, 2.008), (0.04751, -0.6053, 2.086), (0.04519, -0.579, 2.13), (0.04465, -0.5303, 2.14), (0.04611, -0.491, 2.113), (0.04847, -0.4813, 2.068), (0.05061, -0.5031, 2.028), (0.0514, -0.5485, 2.013), (0.05014, -0.5921, 2.037), (0.2886, -0.5267, 2.093), (0.2785, -0.5027, 2.136), (0.2607, -0.4601, 2.146), (0.2468, -0.4261, 2.118), (0.2434, -0.4179, 2.073), (0.2513, -0.4382, 2.033), (0.2674, -0.4783, 2.019), (0.2835, -0.516, 2.043), (0.4673, -0.3107, 2.073), (0.4512, -0.2937, 2.118), (0.4203, -0.2679, 2.129), (0.3943, -0.249, 2.103), (0.3857, -0.2465, 2.058), (0.3988, -0.2614, 2.017), (0.427, -0.2862, 2.002), (0.4562, -0.3071, 2.024), (0.5348, -0.02002, 1.785), (0.5213, -0.0204, 1.834), (0.487, -0.02005, 1.853), (0.4541, -0.01933, 1.836), (0.4388, -0.01863, 1.792), (0.4495, -0.01832, 1.747), (0.4803, -0.01852, 1.725), (0.5163, -0.01918, 1.739), (0.4737, 0.2802, 1.799), (0.4623, 0.2695, 1.847), (0.4326, 0.2462, 1.865), (0.404, 0.2248, 1.846), (0.3907, 0.2166, 1.803), (0.3995, 0.2258, 1.758), (0.4259, 0.2477, 1.737), (0.4574, 0.2707, 1.752), (0.2996, 0.5008, 1.818), (0.2941, 0.4828, 1.865), (0.2771, 0.4424, 1.882), (0.2602, 0.4054, 1.861), (0.2521, 0.3918, 1.818), (0.2558, 0.4066, 1.775), (0.2705, 0.4439, 1.754), (0.2892, 0.4841, 1.771), (0.06023, 0.5837, 1.838), (0.06242, 0.563, 1.884), (0.06269, 0.5163, 1.9), (0.06099, 0.4738, 1.878), (0.05853, 0.4585, 1.834), (0.05651, 0.475, 1.792), (0.05597, 0.5179, 1.772), (0.05749, 0.5644, 1.79), (-0.1812, 0.5078, 1.854), (-0.1713, 0.4895, 1.9), (-0.1537, 0.4486, 1.914), (-0.14, 0.4112, 1.891), (-0.1367, 0.3974, 1.847), (-0.1446, 0.4124, 1.804), (-0.1604, 0.4502, 1.786), (-0.1763, 0.4908, 1.805), (-0.3612, 0.2923, 1.86), (-0.3451, 0.2812, 1.907), (-0.3143, 0.257, 1.92), (-0.2884, 0.2348, 1.897), (-0.28, 0.2263, 1.852), (-0.2931, 0.2358, 1.81), (-0.3211, 0.2585, 1.792), (-0.3502, 0.2824, 1.811), (-0.4303, -0.006065, 1.857), (-0.4118, -0.006907, 1.903), (-0.3758, -0.007568, 1.917), (-0.345, -0.007771, 1.895), (-0.3343, -0.007453, 1.85), (-0.3497, -0.006758, 1.806), (-0.3826, -0.00604, 1.789), (-0.4168, -0.005685, 1.808), (-0.3692, -0.3063, 1.843), (-0.3529, -0.2968, 1.89), (-0.3215, -0.2738, 1.905), (-0.295, -0.2519, 1.884), (-0.2863, -0.2427, 1.839), (-0.2995, -0.2509, 1.796), (-0.3281, -0.2723, 1.777), (-0.3579, -0.2956, 1.795), (-0.1951, -0.5269, 1.824), (-0.1848, -0.5102, 1.871), (-0.166, -0.47, 1.888), (-0.1514, -0.4327, 1.867), (-0.1476, -0.4178, 1.824), (-0.1558, -0.4315, 1.781), (-0.1727, -0.4685, 1.76), (-0.1896, -0.5089, 1.777), (0.04422, -0.6097, 1.804), (0.04695, -0.5905, 1.852), (0.04848, -0.544, 1.87), (0.04794, -0.5011, 1.85), (0.04592, -0.4846, 1.808), (0.04345, -0.4999, 1.764), (0.04176, -0.5424, 1.742), (0.04203, -0.5891, 1.757), (0.2857, -0.5339, 1.788), (0.2807, -0.5169, 1.837), (0.2649, -0.4763, 1.856), (0.249, -0.4385, 1.838), (0.2412, -0.4235, 1.795), (0.2444, -0.4373, 1.751), (0.2581, -0.4747, 1.728), (0.2757, -0.5156, 1.742), (0.4656, -0.3184, 1.782), (0.4546, -0.3085, 1.831), (0.4255, -0.2846, 1.85), (0.3975, -0.2619, 1.832), (0.3845, -0.2524, 1.79), (0.3929, -0.2609, 1.745), (0.4188, -0.2831, 1.722), (0.4496, -0.3072, 1.735)], [], [(0, 8, 9, 1), (1, 9, 10, 2), (2, 10, 11, 3), (3, 11, 12, 4), (4, 12, 13, 5), (5, 13, 14, 6), (6, 14, 15, 7), (0, 7, 15, 8), (8, 16, 17, 9), (9, 17, 18, 10), (10, 18, 19, 11), (11, 19, 20, 12), (12, 20, 21, 13), (13, 21, 22, 14), (14, 22, 23, 15), (15, 23, 16, 8), (16, 24, 25, 17), (17, 25, 26, 18), (18, 26, 27, 19), (19, 27, 28, 20), (20, 28, 29, 21), (21, 29, 30, 22), (22, 30, 31, 23), (23, 31, 24, 16), (24, 32, 33, 25), (25, 33, 34, 26), (26, 34, 35, 27), (27, 35, 36, 28), (28, 36, 37, 29), (29, 37, 38, 30), (30, 38, 39, 31), (31, 39, 32, 24), (32, 40, 41, 33), (33, 41, 42, 34), (34, 42, 43, 35), (35, 43, 44, 36), (36, 44, 45, 37), (37, 45, 46, 38), (38, 46, 47, 39), (39, 47, 40, 32), (40, 48, 49, 41), (41, 49, 50, 42), (42, 50, 51, 43), (43, 51, 52, 44), (44, 52, 53, 45), (45, 53, 54, 46), (46, 54, 55, 47), (47, 55, 48, 40), (48, 56, 57, 49), (49, 57, 58, 50), (50, 58, 59, 51), (51, 59, 60, 52), (52, 60, 61, 53), (53, 61, 62, 54), (54, 62, 63, 55), (55, 63, 56, 48), (56, 64, 65, 57), (57, 65, 66, 58), (58, 66, 67, 59), (59, 67, 68, 60), (60, 68, 69, 61), (61, 69, 70, 62), (62, 70, 71, 63), (63, 71, 64, 56), (64, 72, 73, 65), (65, 73, 74, 66), (66, 74, 75, 67), (67, 75, 76, 68), (68, 76, 77, 69), (69, 77, 78, 70), (70, 78, 79, 71), (71, 79, 72, 64), (72, 80, 81, 73), (73, 81, 82, 74), (74, 82, 83, 75), (75, 83, 84, 76), (76, 84, 85, 77), (77, 85, 86, 78), (78, 86, 87, 79), (79, 87, 80, 72), (80, 88, 89, 81), (81, 89, 90, 82), (82, 90, 91, 83), (83, 91, 92, 84), (84, 92, 93, 85), (85, 93, 94, 86), (86, 94, 95, 87), (87, 95, 88, 80), (88, 0, 1, 89), (89, 1, 2, 90), (90, 2, 3, 91), (91, 3, 4, 92), (92, 4, 5, 93), (93, 5, 6, 94), (94, 6, 7, 95), (95, 7, 0, 88), (96, 104, 105, 97), (97, 105, 106, 98), (98, 106, 107, 99), (99, 107, 108, 100), (100, 108, 109, 101), (101, 109, 110, 102), (102, 110, 111, 103), (96, 103, 111, 104), (104, 112, 113, 105), (105, 113, 114, 106), (106, 114, 115, 107), (107, 115, 116, 108), (108, 116, 117, 109), (109, 117, 118, 110), (110, 118, 119, 111), (111, 119, 112, 104), (112, 120, 121, 113), (113, 121, 122, 114), (114, 122, 123, 115), (115, 123, 124, 116), (116, 124, 125, 117), (117, 125, 126, 118), (118, 126, 127, 119), (119, 127, 120, 112), (120, 128, 129, 121), (121, 129, 130, 122), (122, 130, 131, 123), (123, 131, 132, 124), (124, 132, 133, 125), (125, 133, 134, 126), (126, 134, 135, 127), (127, 135, 128, 120), (128, 136, 137, 129), (129, 137, 138, 130), (130, 138, 139, 131), (131, 139, 140, 132), (132, 140, 141, 133), (133, 141, 142, 134), (134, 142, 143, 135), (135, 143, 136, 128), (136, 144, 145, 137), (137, 145, 146, 138), (138, 146, 147, 139), (139, 147, 148, 140), (140, 148, 149, 141), (141, 149, 150, 142), (142, 150, 151, 143), (143, 151, 144, 136), (144, 152, 153, 145), (145, 153, 154, 146), (146, 154, 155, 147), (147, 155, 156, 148), (148, 156, 157, 149), (149, 157, 158, 150), (150, 158, 159, 151), (151, 159, 152, 144), (152, 160, 161, 153), (153, 161, 162, 154), (154, 162, 163, 155), (155, 163, 164, 156), (156, 164, 165, 157), (157, 165, 166, 158), (158, 166, 167, 159), (159, 167, 160, 152), (160, 168, 169, 161), (161, 169, 170, 162), (162, 170, 171, 163), (163, 171, 172, 164), (164, 172, 173, 165), (165, 173, 174, 166), (166, 174, 175, 167), (167, 175, 168, 160), (168, 176, 177, 169), (169, 177, 178, 170), (170, 178, 179, 171), (171, 179, 180, 172), (172, 180, 181, 173), (173, 181, 182, 174), (174, 182, 183, 175), (175, 183, 176, 168), (176, 184, 185, 177), (177, 185, 186, 178), (178, 186, 187, 179), (179, 187, 188, 180), (180, 188, 189, 181), (181, 189, 190, 182), (182, 190, 191, 183), (183, 191, 184, 176), (184, 96, 97, 185), (185, 97, 98, 186), (186, 98, 99, 187), (187, 99, 100, 188), (188, 100, 101, 189), (189, 101, 102, 190), (190, 102, 103, 191), (191, 103, 96, 184), (192, 200, 201, 193), (193, 201, 202, 194), (194, 202, 203, 195), (195, 203, 204, 196), (196, 204, 205, 197), (197, 205, 206, 198), (198, 206, 207, 199), (192, 199, 207, 200), (200, 208, 209, 201), (201, 209, 210, 202), (202, 210, 211, 203), (203, 211, 212, 204), (204, 212, 213, 205), (205, 213, 214, 206), (206, 214, 215, 207), (207, 215, 208, 200), (208, 216, 217, 209), (209, 217, 218, 210), (210, 218, 219, 211), (211, 219, 220, 212), (212, 220, 221, 213), (213, 221, 222, 214), (214, 222, 223, 215), (215, 223, 216, 208), (216, 224, 225, 217), (217, 225, 226, 218), (218, 226, 227, 219), (219, 227, 228, 220), (220, 228, 229, 221), (221, 229, 230, 222), (222, 230, 231, 223), (223, 231, 224, 216), (224, 232, 233, 225), (225, 233, 234, 226), (226, 234, 235, 227), (227, 235, 236, 228), (228, 236, 237, 229), (229, 237, 238, 230), (230, 238, 239, 231), (231, 239, 232, 224), (232, 240, 241, 233), (233, 241, 242, 234), (234, 242, 243, 235), (235, 243, 244, 236), (236, 244, 245, 237), (237, 245, 246, 238), (238, 246, 247, 239), (239, 247, 240, 232), (240, 248, 249, 241), (241, 249, 250, 242), (242, 250, 251, 243), (243, 251, 252, 244), (244, 252, 253, 245), (245, 253, 254, 246), (246, 254, 255, 247), (247, 255, 248, 240), (248, 256, 257, 249), (249, 257, 258, 250), (250, 258, 259, 251), (251, 259, 260, 252), (252, 260, 261, 253), (253, 261, 262, 254), (254, 262, 263, 255), (255, 263, 256, 248), (256, 264, 265, 257), (257, 265, 266, 258), (258, 266, 267, 259), (259, 267, 268, 260), (260, 268, 269, 261), (261, 269, 270, 262), (262, 270, 271, 263), (263, 271, 264, 256), (264, 272, 273, 265), (265, 273, 274, 266), (266, 274, 275, 267), (267, 275, 276, 268), (268, 276, 277, 269), (269, 277, 278, 270), (270, 278, 279, 271), (271, 279, 272, 264), (272, 280, 281, 273), (273, 281, 282, 274), (274, 282, 283, 275), (275, 283, 284, 276), (276, 284, 285, 277), (277, 285, 286, 278), (278, 286, 287, 279), (279, 287, 280, 272), (280, 192, 193, 281), (281, 193, 194, 282), (282, 194, 195, 283), (283, 195, 196, 284), (284, 196, 197, 285), (285, 197, 198, 286), (286, 198, 199, 287), (287, 199, 192, 280)])
me_torus.materials.append(mat_rope)
me_torus.use_remesh_preserve_volume = False
me_torus.use_remesh_preserve_attributes = False
me_torus.use_mirror_vertex_groups = False
me_torus.update()
me_cylinder = bpy.data.meshes.new('Cylinder')
me_cylinder.from_pydata([(-0.1299, 0.2797, 0.001086), (-0.2375, 0.339, 3.155), (0.06024, 0.201, 0.007592), (0.00648, 0.2966, 2.881), (0.139, 0.01074, 0.01029), (0.1105, 0.08673, 2.676), (0.06024, -0.1795, 0.007592), (0.01355, -0.1676, 2.661), (-0.1299, -0.2583, 0.001086), (-0.2275, -0.3175, 2.844), (-0.32, -0.1795, -0.005419), (-0.4714, -0.2751, 3.118), (-0.3987, 0.01074, -0.008114), (-0.5754, -0.06524, 3.323), (-0.32, 0.201, -0.005419), (-0.4785, 0.1891, 3.338), (-0.1607, 0.2634, 0.9029), (-0.1999, 0.2883, 2.047), (-0.003113, 0.2132, 2.0), (0.01748, 0.207, 0.9944), (0.07932, 0.01956, 1.954), (0.08934, 0.03568, 1.089), (-0.0008509, -0.1793, 1.934), (0.01276, -0.1503, 1.132), (-0.1967, -0.2668, 1.953), (-0.1674, -0.2419, 1.098), (-0.3934, -0.1917, 1.999), (-0.3456, -0.1855, 1.007), (-0.4758, 0.001931, 2.046), (-0.4175, -0.01419, 0.9115), (-0.3957, 0.2007, 2.066), (-0.3409, 0.1718, 0.8686), (-0.236, 0.2405, 3.108), (-0.0652, 0.2108, 2.916), (0.00758, 0.06393, 2.773), (-0.06025, -0.1141, 2.762), (-0.229, -0.219, 2.891), (-0.3997, -0.1893, 3.082), (-0.4725, -0.04245, 3.226), (-0.4047, 0.1356, 3.236), (-0.1994, 0.2118, 2.034), (-0.05684, 0.1575, 2.0), (0.002891, 0.01713, 1.967), (-0.05521, -0.1269, 1.952), (-0.1971, -0.1904, 1.966), (-0.3397, -0.136, 2.0), (-0.3994, 0.004357, 2.033), (-0.3413, 0.1484, 2.047), (-0.1983, 0.01074, 2.0), (-0.1983, 0.01074, 2.0), (-0.1983, 0.01074, 2.0), (-0.1983, 0.01074, 2.0), (-0.1983, 0.01074, 2.0), (-0.1983, 0.01074, 2.0), (-0.1983, 0.01074, 2.0), (-0.1983, 0.01074, 2.0), (0.2033, 0.3309, 0.0536), (0.265, 0.609, 2.393), (0.35, 0.2704, 0.05573), (0.4422, 0.5615, 2.179), (0.4111, 0.1245, 0.06862), (0.5143, 0.3883, 2.043), (0.3508, -0.02148, 0.08472), (0.4392, 0.1909, 2.065), (0.2043, -0.0819, 0.09459), (0.2609, 0.08481, 2.231), (0.05752, -0.02142, 0.09246), (0.08378, 0.1323, 2.446), (-0.003565, 0.1245, 0.07958), (0.01161, 0.3055, 2.582), (0.05681, 0.2705, 0.06348), (0.08669, 0.5029, 2.56), (0.2211, 0.3852, 0.7281), (0.2436, 0.4892, 1.58), (0.3931, 0.4276, 1.542), (0.3626, 0.3483, 0.7924), (0.4547, 0.2754, 1.519), (0.4226, 0.2237, 0.8729), (0.3925, 0.1216, 1.523), (0.366, 0.08438, 0.9226), (0.2428, 0.05636, 1.552), (0.2259, 0.01202, 0.9122), (0.0934, 0.1179, 1.59), (0.08443, 0.04897, 0.848), (0.03174, 0.2702, 1.614), (0.02443, 0.1736, 0.7674), (0.09397, 0.4239, 1.61), (0.08104, 0.3129, 0.7177), (0.2644, 0.5303, 2.369), (0.3884, 0.4971, 2.219), (0.4389, 0.3759, 2.124), (0.3864, 0.2377, 2.139), (0.2615, 0.1634, 2.256), (0.1375, 0.1967, 2.406), (0.08702, 0.3179, 2.501), (0.1396, 0.4561, 2.486), (0.2435, 0.4296, 1.576), (0.3518, 0.385, 1.549), (0.3965, 0.2746, 1.532), (0.3514, 0.1632, 1.535), (0.2429, 0.1159, 1.556), (0.1347, 0.1605, 1.584), (0.08997, 0.2709, 1.601), (0.1351, 0.3823, 1.598), (0.2432, 0.2728, 1.566), (0.2432, 0.2728, 1.566), (0.2432, 0.2728, 1.566), (0.2432, 0.2728, 1.566), (0.2432, 0.2728, 1.566), (0.2432, 0.2728, 1.566), (0.2432, 0.2728, 1.566), (0.2432, 0.2728, 1.566), (0.09098, 0.04202, 0.154), (0.1735, -0.1142, 2.189), (0.2461, -0.02192, 0.1397), (0.3458, -0.1359, 1.824), (0.3097, -0.1764, 0.1188), (0.4141, -0.3043, 1.511), (0.2446, -0.3309, 0.1035), (0.3385, -0.5207, 1.435), (0.0889, -0.395, 0.1028), (0.1632, -0.6583, 1.64), (-0.06621, -0.3311, 0.1171), (-0.009111, -0.6366, 2.005), (-0.1299, -0.1766, 0.1381), (-0.07744, -0.4682, 2.317), (-0.06474, -0.02204, 0.1533), (-0.001803, -0.2518, 2.394), (0.1145, -0.03437, 0.6897), (0.1445, -0.06997, 1.26), (0.3022, -0.1272, 1.215), (0.2646, -0.08606, 0.7286), (0.3662, -0.281, 1.164), (0.3277, -0.2317, 0.7647), (0.2989, -0.4413, 1.138), (0.2668, -0.3859, 0.7768), (0.1399, -0.5143, 1.152), (0.1176, -0.4584, 0.7578), (-0.01778, -0.4571, 1.198), (-0.03244, -0.4068, 0.7189), (-0.08176, -0.3032, 1.248), (-0.09553, -0.2611, 0.6828), (-0.01454, -0.1429, 1.274), (-0.03467, -0.1069, 0.6707), (0.172, -0.1958, 2.107), (0.2925, -0.211, 1.851), (0.3404, -0.3289, 1.632), (0.2874, -0.4804, 1.579), (0.1647, -0.5767, 1.722), (0.04412, -0.5615, 1.978), (-0.00371, -0.4436, 2.197), (0.04924, -0.2921, 2.25), (0.1439, -0.1311, 1.245), (0.2581, -0.1726, 1.212), (0.3045, -0.284, 1.176), (0.2558, -0.4002, 1.157), (0.1405, -0.4531, 1.167), (0.02627, -0.4116, 1.2), (-0.02009, -0.3002, 1.237), (0.02862, -0.184, 1.255), (0.1422, -0.3163, 1.319), (0.1422, -0.3163, 1.319), (0.1422, -0.3163, 1.319), (0.1422, -0.3163, 1.319), (0.1422, -0.3163, 1.319), (0.1422, -0.3163, 1.319), (0.1422, -0.3163, 1.319), (0.1422, -0.3163, 1.319), (-0.1299, 0.2567, -0.41), (0.04857, 0.1827, -0.4038), (0.1225, 0.004219, -0.4013), (0.04857, -0.1743, -0.4038), (-0.1299, -0.2483, -0.41), (-0.3083, -0.1743, -0.4161), (-0.3822, 0.004219, -0.4186), (-0.3083, 0.1827, -0.4161), (0.06687, 0.07801, -0.3484), (0.195, 0.02518, -0.3603), (0.2476, -0.1025, -0.3776), (0.1938, -0.2302, -0.3902), (0.06516, -0.2831, -0.3908), (-0.06302, -0.2303, -0.379), (-0.1156, -0.1026, -0.3617), (-0.0618, 0.02508, -0.349), (0.1924, 0.2776, -0.3891), (0.3322, 0.22, -0.3871), (0.3904, 0.08096, -0.3748), (0.3329, -0.05804, -0.3595), (0.1934, -0.1156, -0.35), (0.05359, -0.05799, -0.3521), (-0.004593, 0.08104, -0.3643), (0.05291, 0.22, -0.3797), (-0.02335, -0.1409, 2.758), (-0.2282, -0.2683, 2.914), (-0.5239, -0.05385, 3.321), (-0.4416, 0.1624, 3.334), (-0.02936, 0.2537, 2.945), (0.05902, 0.07533, 2.771), (-0.4356, -0.2322, 3.147), (-0.2367, 0.2898, 3.178), (0.313, -0.5005, 1.554), (0.1639, -0.6175, 1.727), (-0.04058, -0.4559, 2.304), (0.02372, -0.272, 2.368), (0.3192, -0.1735, 1.884), (0.3772, -0.3166, 1.618), (0.01751, -0.599, 2.038), (0.1727, -0.155, 2.195), (0.4128, 0.2143, 2.148), (0.2612, 0.1241, 2.29), (0.04932, 0.3117, 2.588), (0.1131, 0.4795, 2.569), (0.4153, 0.5293, 2.245), (0.4766, 0.3821, 2.13), (0.1107, 0.1645, 2.472), (0.2647, 0.5697, 2.428)], [], [(17, 1, 3, 18), (18, 3, 5, 20), (20, 5, 7, 22), (22, 7, 9, 24), (24, 9, 11, 26), (26, 11, 13, 28), (193, 192, 35, 36), (28, 13, 15, 30), (30, 15, 1, 17), (195, 194, 38, 39), (14, 31, 16, 0), (31, 30, 17, 16), (12, 29, 31, 14), (29, 28, 30, 31), (10, 27, 29, 12), (27, 26, 28, 29), (8, 25, 27, 10), (25, 24, 26, 27), (6, 23, 25, 8), (23, 22, 24, 25), (4, 21, 23, 6), (21, 20, 22, 23), (2, 19, 21, 4), (19, 18, 20, 21), (0, 16, 19, 2), (16, 17, 18, 19), (197, 196, 33, 34), (198, 193, 36, 37), (199, 195, 39, 32), (196, 199, 32, 33), (192, 197, 34, 35), (194, 198, 37, 38), (36, 35, 43, 44), (34, 33, 41, 42), (39, 38, 46, 47), (37, 36, 44, 45), (35, 34, 42, 43), (33, 32, 40, 41), (32, 39, 47, 40), (38, 37, 45, 46), (40, 47, 55, 48), (46, 45, 53, 54), (44, 43, 51, 52), (42, 41, 49, 50), (47, 46, 54, 55), (45, 44, 52, 53), (43, 42, 50, 51), (41, 40, 48, 49), (73, 57, 59, 74), (74, 59, 61, 76), (76, 61, 63, 78), (78, 63, 65, 80), (80, 65, 67, 82), (82, 67, 69, 84), (209, 208, 91, 92), (84, 69, 71, 86), (86, 71, 57, 73), (211, 210, 94, 95), (70, 87, 72, 56), (87, 86, 73, 72), (68, 85, 87, 70), (85, 84, 86, 87), (66, 83, 85, 68), (83, 82, 84, 85), (64, 81, 83, 66), (81, 80, 82, 83), (62, 79, 81, 64), (79, 78, 80, 81), (60, 77, 79, 62), (77, 76, 78, 79), (58, 75, 77, 60), (75, 74, 76, 77), (56, 72, 75, 58), (72, 73, 74, 75), (213, 212, 89, 90), (214, 209, 92, 93), (215, 211, 95, 88), (212, 215, 88, 89), (208, 213, 90, 91), (210, 214, 93, 94), (92, 91, 99, 100), (90, 89, 97, 98), (95, 94, 102, 103), (93, 92, 100, 101), (91, 90, 98, 99), (89, 88, 96, 97), (88, 95, 103, 96), (94, 93, 101, 102), (96, 103, 111, 104), (102, 101, 109, 110), (100, 99, 107, 108), (98, 97, 105, 106), (103, 102, 110, 111), (101, 100, 108, 109), (99, 98, 106, 107), (97, 96, 104, 105), (129, 113, 115, 130), (130, 115, 117, 132), (132, 117, 119, 134), (134, 119, 121, 136), (136, 121, 123, 138), (138, 123, 125, 140), (201, 200, 147, 148), (140, 125, 127, 142), (142, 127, 113, 129), (203, 202, 150, 151), (126, 143, 128, 112), (143, 142, 129, 128), (124, 141, 143, 126), (141, 140, 142, 143), (122, 139, 141, 124), (139, 138, 140, 141), (120, 137, 139, 122), (137, 136, 138, 139), (118, 135, 137, 120), (135, 134, 136, 137), (116, 133, 135, 118), (133, 132, 134, 135), (114, 131, 133, 116), (131, 130, 132, 133), (112, 128, 131, 114), (128, 129, 130, 131), (205, 204, 145, 146), (206, 201, 148, 149), (207, 203, 151, 144), (204, 207, 144, 145), (200, 205, 146, 147), (202, 206, 149, 150), (148, 147, 155, 156), (146, 145, 153, 154), (151, 150, 158, 159), (149, 148, 156, 157), (147, 146, 154, 155), (145, 144, 152, 153), (144, 151, 159, 152), (150, 149, 157, 158), (152, 159, 167, 160), (158, 157, 165, 166), (156, 155, 163, 164), (154, 153, 161, 162), (159, 158, 166, 167), (157, 156, 164, 165), (155, 154, 162, 163), (153, 152, 160, 161), (10, 12, 174, 173), (6, 8, 172, 171), (12, 14, 175, 174), (2, 4, 170, 169), (8, 10, 173, 172), (14, 0, 168, 175), (0, 2, 169, 168), (4, 6, 171, 170), (114, 116, 178, 177), (120, 122, 181, 180), (126, 112, 176, 183), (112, 114, 177, 176), (116, 118, 179, 178), (122, 124, 182, 181), (118, 120, 180, 179), (124, 126, 183, 182), (70, 56, 184, 191), (56, 58, 185, 184), (60, 62, 187, 186), (66, 68, 190, 189), (62, 64, 188, 187), (68, 70, 191, 190), (58, 60, 186, 185), (64, 66, 189, 188), (13, 11, 198, 194), (7, 5, 197, 192), (3, 1, 199, 196), (1, 15, 195, 199), (11, 9, 193, 198), (5, 3, 196, 197), (15, 13, 194, 195), (9, 7, 192, 193), (125, 123, 206, 202), (119, 117, 205, 200), (115, 113, 207, 204), (113, 127, 203, 207), (123, 121, 201, 206), (117, 115, 204, 205), (127, 125, 202, 203), (121, 119, 200, 201), (69, 67, 214, 210), (63, 61, 213, 208), (59, 57, 215, 212), (57, 71, 211, 215), (67, 65, 209, 214), (61, 59, 212, 213), (71, 69, 210, 211), (65, 63, 208, 209)])
me_cylinder.polygons.foreach_set('material_index', [1, 1, 1, 1, 1, 1, 0, 1, 1, 0, 1, 1, 1, 1, 1, 1, 1, 1, 1, 1, 1, 1, 1, 1, 1, 1, 0, 0, 0, 0, 0, 0, 0, 0, 0, 0, 0, 0, 0, 0, 0, 0, 0, 0, 0, 0, 0, 0, 1, 1, 1, 1, 1, 1, 0, 1, 1, 0, 1, 1, 1, 1, 1, 1, 1, 1, 1, 1, 1, 1, 1, 1, 1, 1, 0, 0, 0, 0, 0, 0, 0, 0, 0, 0, 0, 0, 0, 0, 0, 0, 0, 0, 0, 0, 0, 0, 1, 1, 1, 1, 1, 1, 0, 1, 1, 0, 1, 1, 1, 1, 1, 1, 1, 1, 1, 1, 1, 1, 1, 1, 1, 1, 0, 0, 0, 0, 0, 0, 0, 0, 0, 0, 0, 0, 0, 0, 0, 0, 0, 0, 0, 0, 0, 0, 1, 1, 1, 1, 1, 1, 1, 1, 1, 1, 1, 1, 1, 1, 1, 1, 1, 1, 1, 1, 1, 1, 1, 1, 0, 0, 0, 0, 0, 0, 0, 0, 0, 0, 0, 0, 0, 0, 0, 0, 0, 0, 0, 0, 0, 0, 0, 0])
me_cylinder.materials.append(mat_bamboo_inside)
me_cylinder.materials.append(mat_bamboooutside)
me_cylinder.use_remesh_preserve_volume = False
me_cylinder.use_remesh_preserve_attributes = False
me_cylinder.use_mirror_vertex_groups = False
me_cylinder.update()
me_cube = bpy.data.meshes.new('Cube')
me_cube.from_pydata([(0.5349, 0.5349, 0.0), (0.5349, -0.5349, 0.0), (-0.5349, -0.5349, 0.0), (-0.5349, 0.5349, 0.0), (0.5349, 0.5349, 0.2), (0.5349, -0.5349, 0.2), (-0.5349, -0.5349, 0.2), (-0.5349, 0.5349, 0.2), (0.7565, -9.487e-08, 0.0), (-0.7565, 1.757e-07, 0.0), (0.7565, -4.169e-07, 0.2), (-0.7565, 1.242e-07, 0.2), (9.686e-08, 0.7565, 0.0), (-3.842e-08, -0.7565, 0.0), (1.681e-07, 0.7565, 0.2), (-4.181e-07, -0.7565, 0.2), (0.4387, -0.4387, 0.2116), (0.4387, 0.4387, 0.2116), (-0.4387, -0.4387, 0.2116), (-0.4387, 0.4387, 0.2116), (0.6204, -3.656e-07, 0.2116), (-0.6204, 7.81e-08, 0.2116), (1.162e-07, 0.6204, 0.2116), (-3.645e-07, -0.6204, 0.2116), (0.3432, -0.3432, 0.7009), (0.3432, 0.3432, 0.7009), (-0.3432, -0.3432, 0.7009), (-0.3432, 0.3432, 0.7009), (0.4853, -3.771e-07, 0.7009), (-0.4853, -2.993e-08, 0.7009), (2.629e-08, 0.4853, 0.7009), (-3.498e-07, -0.4853, 0.7009), (-1.629e-07, -2.367e-07, 0.6536), (-0.5104, -0.5104, 1.177), (-0.7218, 6.997e-08, 1.177), (-4.361e-07, -0.7218, 1.177), (0.5104, 0.5104, 1.177), (0.7218, -4.463e-07, 1.177), (-0.5104, 0.5104, 1.177), (1.232e-07, 0.7218, 1.177), (0.5104, -0.5104, 1.177), (-0.4252, -0.4252, 1.199), (-3.919e-07, -0.6014, 1.199), (0.4252, 0.4252, 1.199), (-0.6014, 1.842e-08, 1.199), (0.6014, -4.117e-07, 1.199), (-0.4252, 0.4252, 1.199), (7.407e-08, 0.6014, 1.199), (0.4252, -0.4252, 1.199)], [], [(5, 10, 20, 16), (14, 7, 19, 22), (8, 10, 5, 1), (13, 15, 6, 2), (9, 11, 7, 3), (14, 12, 3, 7), (2, 6, 11, 9), (0, 4, 10, 8), (7, 11, 21, 19), (6, 15, 23, 18), (15, 5, 16, 23), (4, 14, 22, 17), (4, 0, 12, 14), (1, 5, 15, 13), (11, 6, 18, 21), (10, 4, 17, 20), (44, 41, 26, 29), (41, 42, 31, 26), (45, 43, 25, 28), (46, 44, 29, 27), (47, 46, 27, 30), (43, 47, 30, 25), (48, 45, 28, 24), (42, 48, 24, 31), (24, 28, 32), (29, 26, 32), (26, 31, 32), (27, 29, 32), (28, 25, 32), (30, 27, 32), (25, 30, 32), (31, 24, 32), (23, 16, 40, 35), (16, 20, 37, 40), (17, 22, 39, 36), (22, 19, 38, 39), (19, 21, 34, 38), (20, 17, 36, 37), (18, 23, 35, 33), (21, 18, 33, 34), (35, 40, 48, 42), (40, 37, 45, 48), (36, 39, 47, 43), (39, 38, 46, 47), (38, 34, 44, 46), (37, 36, 43, 45), (33, 35, 42, 41), (34, 33, 41, 44)])
me_cube.materials.append(mat_pot)
me_cube.use_remesh_preserve_volume = False
me_cube.use_remesh_preserve_attributes = False
me_cube.use_mirror_vertex_groups = False
me_cube.update()

# ---- objects
ob_plane_001 = bpy.data.objects.new('Plane.001', me_plane_001)
ob_cube_001 = bpy.data.objects.new('Cube.001', me_cube_001)
ob_plane = bpy.data.objects.new('Plane', me_plane)
ob_cylinder_001 = bpy.data.objects.new('Cylinder.001', me_cylinder_001)
ob_lamp_002 = bpy.data.objects.new('Lamp.002', light_lamp_002)
ob_lamp_001 = bpy.data.objects.new('Lamp.001', light_lamp_001)
ob_torus = bpy.data.objects.new('Torus', me_torus)
ob_camera_target = bpy.data.objects.new('Camera Target', None)
ob_camera = bpy.data.objects.new('Camera', cam_camera)
ob_cylinder = bpy.data.objects.new('Cylinder', me_cylinder)
ob_cube = bpy.data.objects.new('Cube', me_cube)
ob_lamp = bpy.data.objects.new('Lamp', light_lamp)

# ---- transforms, parenting, visibility, modifiers, constraints
ob_plane_001.location = (0.0, 0.0, 0.0)
ob_plane_001.lineart.crease_threshold = 0.0
ob_cube_001.location = (0.0, 0.0, 0.0)
ob_cube_001.lineart.crease_threshold = 0.0
ob_plane.location = (0.0, 0.0, -0.00796)
ob_plane.scale = (2.0, 2.0, 2.0)
ob_plane.lineart.crease_threshold = 0.0
ob_cylinder_001.location = (0.0, 0.0, 0.0)
ob_cylinder_001.lineart.crease_threshold = 0.0
ob_lamp_002.location = (-0.6437, 3.144, -0.9272)
ob_lamp_002.rotation_euler = (0.6503, 0.05522, 1.866)
ob_lamp_002.lock_rotations_4d = False
ob_lamp_002.empty_display_type = 'ARROWS'
ob_lamp_002.color = (0.0, 0.0, 0.0, 0.0)
ob_lamp_002.lineart.crease_threshold = 0.0
ob_lamp_001.location = (-2.633, -3.258, 2.878)
ob_lamp_001.rotation_euler = (0.6503, 0.05522, 1.866)
ob_lamp_001.lock_rotations_4d = False
ob_lamp_001.empty_display_type = 'ARROWS'
ob_lamp_001.color = (0.0, 0.0, 0.0, 0.0)
ob_lamp_001.lineart.crease_threshold = 0.0
ob_torus.location = (0.0, 0.0, 0.0)
ob_torus.rotation_euler = (0.0, -0.0, 4.712)
ob_torus.lineart.crease_threshold = 0.0
ob_camera_target.location = (-0.7045, 0.0, 2.428)
ob_camera_target.empty_image_offset = (0.0, 0.0)
ob_camera_target.lineart.crease_threshold = 0.0
ob_camera.location = (-0.4688, -6.183, 4.547)
ob_camera.rotation_euler = (1.109, 0.01082, 0.8149)
ob_camera.lock_rotations_4d = False
ob_camera.empty_display_type = 'ARROWS'
ob_camera.color = (0.0, 0.0, 0.0, 0.0)
ob_camera.display_type = 'WIRE'
ob_camera.lineart.crease_threshold = 0.0
_c = ob_camera.constraints.new('TRACK_TO'); _c.name = 'Track To'
_c.target = ob_camera_target
ob_cylinder.location = (0.0, 0.0, 1.089)
ob_cylinder.rotation_euler = (0.0, -0.0, 4.712)
ob_cylinder.lineart.crease_threshold = 0.0
ob_cube.location = (0.0, 0.0, 0.0)
ob_cube.rotation_euler = (0.0, -0.0, 4.712)
ob_cube.lock_rotations_4d = False
ob_cube.empty_display_type = 'ARROWS'
ob_cube.lineart.crease_threshold = 0.0
ob_lamp.location = (1.467, -2.289, 6.984)
ob_lamp.rotation_euler = (0.6503, 0.05522, 1.866)
ob_lamp.lock_rotations_4d = False
ob_lamp.empty_display_type = 'ARROWS'
ob_lamp.color = (0.0, 0.0, 0.0, 0.0)
ob_lamp.lineart.crease_threshold = 0.0

# ---- collection membership
col_collection_1.objects.link(ob_plane_001)
col_collection_1.objects.link(ob_cube_001)
col_collection_1.objects.link(ob_plane)
col_collection_1.objects.link(ob_cylinder_001)
col_collection_1.objects.link(ob_lamp_002)
col_collection_1.objects.link(ob_lamp_001)
col_collection_1.objects.link(ob_torus)
col_collection_1.objects.link(ob_camera_target)
col_collection_1.objects.link(ob_camera)
col_collection_1.objects.link(ob_cylinder)
col_collection_1.objects.link(ob_cube)
col_collection_1.objects.link(ob_lamp)

# ---- scene / render settings (as saved in the file)
scene.camera = ob_camera
scene.frame_start = 1; scene.frame_end = 250; scene.frame_set(1)
scene.render.engine = 'BLENDER_EEVEE_NEXT'
scene.render.resolution_x = 256
scene.render.resolution_y = 256
scene.render.dither_intensity = 0.0
scene.cycles.use_denoising = False
scene.cycles.samples = 128
scene.cycles.sampling_pattern = 'TABULATED_SOBOL'
scene.cycles.light_sampling_threshold = 0.0
scene.cycles.use_adaptive_sampling = False
scene.cycles.use_light_tree = False
scene.cycles.blur_glossy = 0.0
scene.cycles.sample_clamp_indirect = 0.0
scene.view_settings.view_transform = 'Standard'
bpy.context.view_layer.update()
